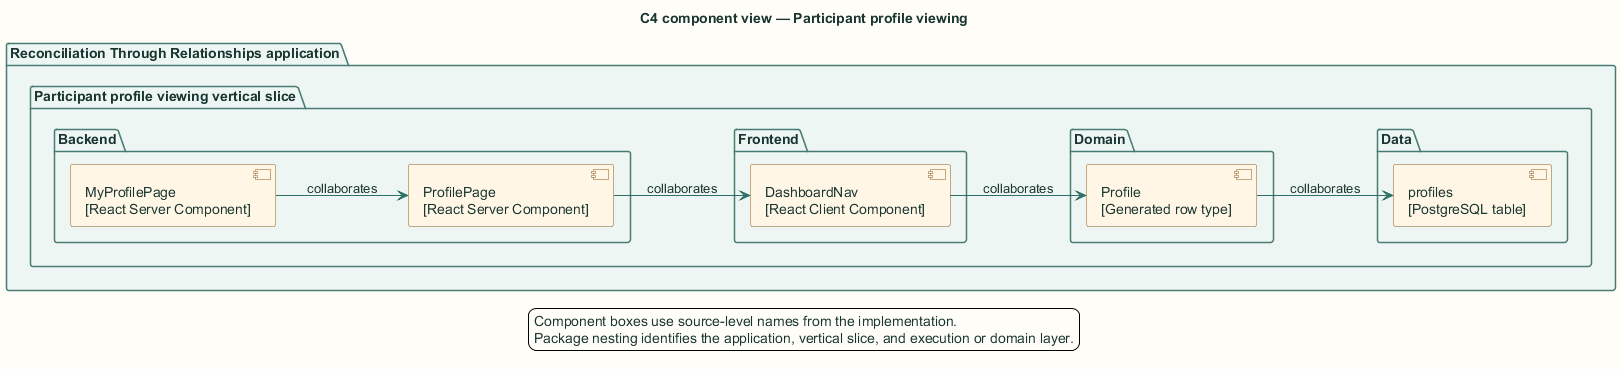

The diagram above was rendered by PlantUML. Its source (embedded in the PNG):
@startuml
title C4 component view — Participant profile viewing

skinparam backgroundColor #FFFDF7
skinparam shadowing false
skinparam defaultFontName Arial
skinparam defaultFontColor #18352F
skinparam ArrowColor #2F6F67
skinparam packageBorderColor #477B73
skinparam packageBackgroundColor #EEF6F3
skinparam rectangleBorderColor #477B73
skinparam rectangleBackgroundColor #FFFFFF
skinparam componentBorderColor #8A5A1F
skinparam componentBackgroundColor #FFF6E6
skinparam databaseBorderColor #4E668E
skinparam databaseBackgroundColor #EEF3FB
skinparam actorBorderColor #18352F
skinparam actorBackgroundColor #FFFFFF
skinparam classBorderColor #477B73
skinparam classBackgroundColor #FFFFFF
skinparam sequenceBoxBorderColor #477B73
skinparam sequenceBoxBackgroundColor #F4F8F6
skinparam ParticipantBorderColor #477B73
skinparam ParticipantBackgroundColor #FFFFFF
skinparam BoxPadding 10
hide stereotype

left to right direction
package "Reconciliation Through Relationships application" {
  package "Participant profile viewing vertical slice" {
    package "Frontend" {
      component "DashboardNav\n[React Client Component]" as cmp2
    }
    package "Backend" {
      component "MyProfilePage\n[React Server Component]" as cmp0
      component "ProfilePage\n[React Server Component]" as cmp1
    }
    package "Domain" {
      component "Profile\n[Generated row type]" as cmp3
    }
    package "Data" {
      component "profiles\n[PostgreSQL table]" as cmp4
    }
  }
}
cmp0 --> cmp1 : collaborates
cmp1 --> cmp2 : collaborates
cmp2 --> cmp3 : collaborates
cmp3 --> cmp4 : collaborates
legend bottom
  Component boxes use source-level names from the implementation.
  Package nesting identifies the application, vertical slice, and execution or domain layer.
endlegend
@enduml